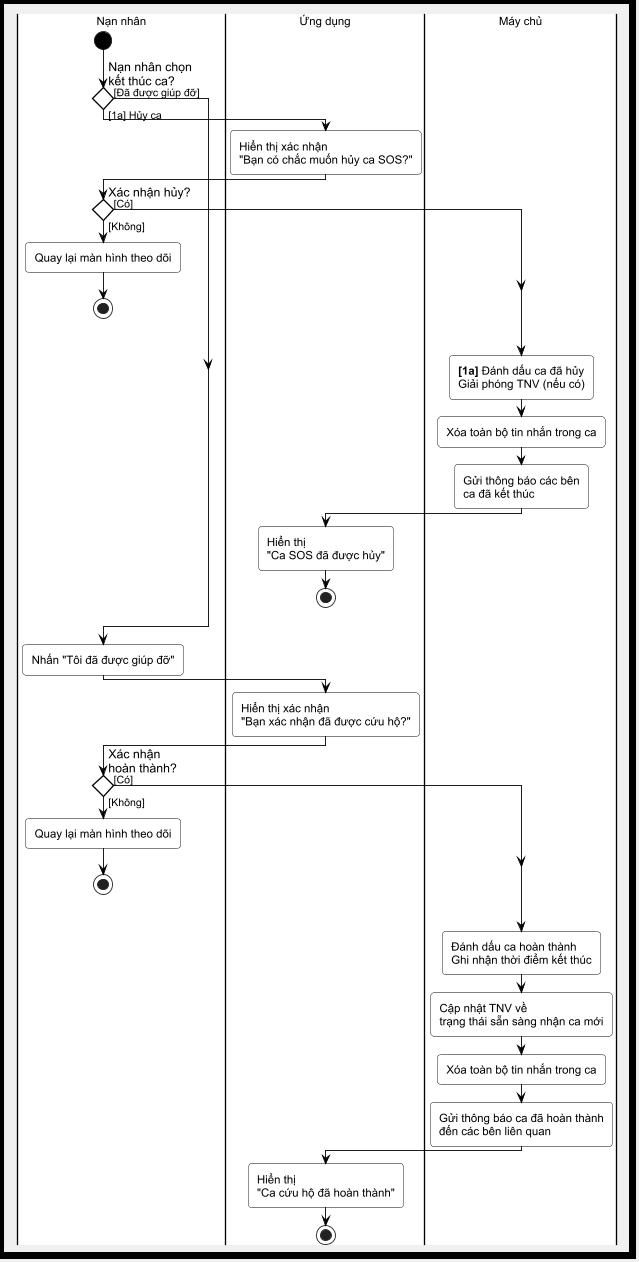

The diagram above was rendered by PlantUML. Its source (embedded in the PNG):
@startuml UC04_Activity

scale 0.88
skinparam shadowing false
skinparam backgroundColor #f0f0f0
skinparam headerBackgroundColor #f0f0f0
skinparam defaultFontName Arial
skinparam defaultFontSize 13

skinparam ActivityBorderColor black
skinparam ActivityBackgroundColor White
skinparam ActivityFontColor black
skinparam ActivityFontSize 13

skinparam ActivityDiamondBorderColor black
skinparam ActivityDiamondBackgroundColor White
skinparam ActivityDiamondFontColor black
skinparam ActivityDiamondFontSize 14

skinparam ActivityArrowColor black
skinparam ArrowFontColor black
skinparam ArrowFontSize 12

skinparam ActivityStartColor Black
skinparam ActivityEndColor Black

skinparam conditionStyle diamond

skinparam DiagramBorderColor black
skinparam DiagramBorderThickness 8
skinparam PartitionBorderColor black
skinparam PartitionBorderThickness 3

<style>
diamond {
  RoundCorner 0
  LineThickness 1.5
  Padding 10
}
activity {
  RoundCorner 8
}
swimlane {
  BorderThickness 3
  BorderColor black
  TitleBorderThickness 4
  TitleBorderColor black
  TitleBackgroundColor #e8e8e8
  TitleFontSize 24
  BackgroundColor #ffffff
  Padding 10
}
document {
  Padding 10
}
</style>

|#ffffff| Nạn nhân |
start

if (Nạn nhân chọn\nkết thúc ca?) then ([1a] Hủy ca)
  |#ffffff| Ứng dụng |
  :Hiển thị xác nhận\n"Bạn có chắc muốn hủy ca SOS?";
  |#ffffff| Nạn nhân |
  if (Xác nhận hủy?) then ([Không])
    :Quay lại màn hình theo dõi;
    stop
  else ([Có])
  endif
  |#ffffff| Máy chủ |
  :**[1a]** Đánh dấu ca đã hủy\nGiải phóng TNV (nếu có);
  :Xóa toàn bộ tin nhắn trong ca;
  :Gửi thông báo các bên\nca đã kết thúc;
  |#ffffff| Ứng dụng |
  :Hiển thị\n"Ca SOS đã được hủy";
  stop
else ([Đã được giúp đỡ])
endif

|#ffffff| Nạn nhân |
:Nhấn "Tôi đã được giúp đỡ";

|#ffffff| Ứng dụng |
:Hiển thị xác nhận\n"Bạn xác nhận đã được cứu hộ?";

|#ffffff| Nạn nhân |
if (Xác nhận\nhoàn thành?) then ([Không])
  :Quay lại màn hình theo dõi;
  stop
else ([Có])
endif

|#ffffff| Máy chủ |
:Đánh dấu ca hoàn thành\nGhi nhận thời điểm kết thúc;
:Cập nhật TNV về\ntrạng thái sẵn sàng nhận ca mới;
:Xóa toàn bộ tin nhắn trong ca;
:Gửi thông báo ca đã hoàn thành\nđến các bên liên quan;

|#ffffff| Ứng dụng |
:Hiển thị\n"Ca cứu hộ đã hoàn thành";
stop

@enduml